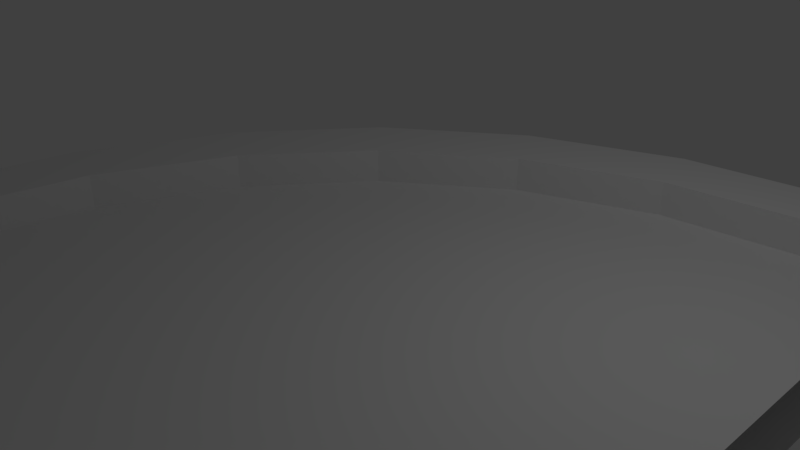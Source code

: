 # Source: HighwayTurn.blend  (saved by Blender 2.79.0; exported with 4.5.12 LTS)
import bpy
from mathutils import Matrix  # noqa: F401  (used for matrix-valued properties, if any)

bpy.ops.wm.read_factory_settings(use_empty=True)
scene = bpy.context.scene
scene.name = 'Scene'

# ---- collections
col_collection_1 = bpy.data.collections.new('Collection 1'); scene.collection.children.link(col_collection_1)

# ---- materials (node trees are filled in below, after node groups)
mat_material = bpy.data.materials.new('Material')
mat_material.alpha_threshold = 0.0
mat_material.use_transparent_shadow = False
mat_material.roughness = 0.5
mat_material.line_color = (0.0, 0.0, 0.0, 1.0)
mat_material_001 = bpy.data.materials.new('Material.001')
mat_material_001.alpha_threshold = 0.0
mat_material_001.use_transparent_shadow = False
mat_material_001.roughness = 0.5

# ---- material node trees

# ---- world
world_world = bpy.data.worlds.new('World'); scene.world = world_world
world_world.color = (0.05088, 0.05088, 0.05088)
world_world.use_sun_shadow = False
world_world.sun_shadow_jitter_overblur = 0.0
world_world.cycles.sampling_method = 'MANUAL'

# ---- cameras
cam_camera = bpy.data.cameras.new('Camera')
cam_camera.clip_end = 100.0
cam_camera.lens = 35.0
cam_camera.sensor_width = 32.0
cam_camera.sensor_height = 18.0
cam_camera.ortho_scale = 7.314
cam_camera.dof.focus_distance = 0.0
cam_camera.dof.aperture_fstop = 128.0

# ---- lights
light_lamp = bpy.data.lights.new('Lamp', 'POINT')
light_lamp.transmission_factor = 0.0
light_lamp.cutoff_distance = 30.0
light_lamp.energy = 100.0
light_lamp.shadow_buffer_clip_start = 1.001
light_lamp.shadow_soft_size = 0.1
light_lamp.shadow_maximum_resolution = 0.006
light_lamp.use_absolute_resolution = True

# ---- meshes
me_cube = bpy.data.meshes.new('Cube')
me_cube.from_pydata([(4.0, 4.0, 0.5), (5.0, 4.0, 0.0), (4.0, 4.0, 0.0), (5.0, 5.0, 0.0), (4.0, 5.0, 0.5), (4.0, 5.0, 0.0), (5.0, 5.0, 0.5), (5.0, 4.0, 0.5), (4.0, 4.0, -1.0), (0.1363, -2.965, -1.0), (-4.0, -4.0, 0.5), (-5.0, -4.0, 0.0), (-4.0, -4.0, 0.0), (-5.0, -5.0, 0.0), (-4.0, -5.0, 0.5), (-4.0, -5.0, 0.0), (-5.0, -5.0, 0.5), (-5.0, -4.0, 0.5), (-4.0, -4.0, -1.0), (-4.0, -5.0, -1.0), (5.0, -4.0, 0.0), (4.0, -4.0, 0.0), (5.0, -5.0, 0.0), (4.0, 0.0, 0.0), (5.0, 0.0, 0.0), (4.0, -5.0, 0.5), (4.0, 0.0, -1.0), (4.0, -5.0, 0.0), (5.0, -5.0, 0.5), (5.0, -4.0, 0.5), (4.0, -4.0, -1.0), (0.0, -4.0, -1.0), (0.0, -5.0, 0.0), (0.0, -4.0, 0.0), (4.0, -5.0, -1.0), (0.0, -5.0, -1.0), (-3.727, -1.929, 0.5), (-4.693, -1.671, 0.0), (-3.727, -1.929, 0.0), (-4.693, -1.671, 0.5), (-3.727, -1.929, -1.0), (-2.928, 0.0, 0.5), (-3.794, 0.5, 0.0), (-2.928, 0.0, 0.0), (-3.794, 0.5, 0.5), (-2.928, -9.537e-07, -1.0), (-1.657, 1.657, 0.5), (-2.364, 2.364, 0.0), (-1.657, 1.657, 0.0), (-2.364, 2.364, 0.5), (-1.657, 1.657, -1.0), (7.153e-07, 2.928, 0.5), (-0.5, 3.794, 0.0), (7.153e-07, 2.928, 0.0), (-0.5, 3.794, 0.5), (1.431e-06, 2.928, -1.0), (1.929, 3.727, 0.5), (1.671, 4.693, 0.0), (1.929, 3.727, 0.0), (1.671, 4.693, 0.5), (1.929, 3.727, -1.0), (1.172, -1.172, 0.0), (0.1363, -2.965, 0.0), (0.5359, -2.0, 0.0), (5.0, 4.0, -1.0), (5.0, -4.0, -1.0), (5.0, 0.0, -1.0), (1.172, -1.172, -1.0), (2.0, -0.5359, -1.0), (0.5359, -2.0, -1.0), (2.965, -0.1363, -1.0), (2.965, -0.1363, 0.0), (2.0, -0.5359, 0.0)], [], [(4, 0, 7, 6), (0, 56, 58, 2), (1, 7, 0, 2), (11, 18, 19), (11, 19, 13), (18, 31, 35, 19), (16, 17, 11, 13), (14, 10, 17, 16), (32, 33, 12, 15), (15, 12, 10, 14), (26, 66, 65, 30), (65, 34, 30), (30, 34, 35, 31), (25, 28, 29), (24, 1, 2, 23), (32, 27, 21, 33), (29, 20, 27, 25), (11, 17, 39, 37), (17, 10, 36, 39), (18, 11, 37, 40), (10, 12, 38, 36), (40, 37, 42, 45), (37, 39, 44, 42), (39, 36, 41, 44), (36, 38, 43, 41), (44, 41, 46, 49), (41, 43, 48, 46), (45, 42, 47, 50), (42, 44, 49, 47), (46, 48, 53, 51), (50, 47, 52, 55), (47, 49, 54, 52), (49, 46, 51, 54), (52, 54, 59, 57), (54, 51, 56, 59), (51, 53, 58, 56), (55, 52, 57, 60), (5, 57, 59, 4), (0, 4, 59, 56), (61, 63, 21), (62, 21, 63), (33, 21, 62), (12, 33, 62, 38), (43, 38, 62, 63), (67, 50, 55, 68), (69, 67, 30), (9, 69, 30), (68, 70, 30), (26, 30, 70), (57, 5, 8, 60), (5, 4, 6, 3), (8, 5, 3, 64), (22, 34, 65), (8, 64, 66, 26), (30, 31, 9), (55, 60, 70, 68), (40, 45, 69, 9), (45, 50, 67, 69), (30, 67, 68), (31, 18, 40, 9), (71, 58, 53, 72), (21, 71, 72), (53, 48, 61, 72), (23, 2, 58, 71), (20, 24, 23, 21), (61, 21, 72), (21, 23, 71), (43, 63, 61, 48), (8, 26, 70, 60), (20, 21, 27)])
me_cube.polygons.foreach_set('material_index', [0, 0, 0, 0, 0, 0, 0, 0, 1, 0, 0, 0, 0, 0, 1, 1, 0, 0, 0, 0, 0, 0, 0, 0, 0, 0, 0, 0, 0, 0, 0, 0, 0, 0, 0, 0, 0, 0, 0, 1, 1, 1, 1, 1, 0, 0, 0, 0, 0, 0, 0, 0, 0, 0, 0, 0, 0, 0, 0, 0, 1, 1, 1, 1, 1, 1, 1, 1, 0, 0])
_uv = me_cube.uv_layers.new(name='UVMap')
_uv.uv.foreach_set('vector', [0.4686, 0.346, 0.4686, 0.2357, 0.5858, 0.2357, 0.5858, 0.346, 0.4686, 0.5115, 0.226, 0.5115, 0.226, 0.4563, 0.4686, 0.4563, 0.3515, 0.4563, 0.3515, 0.5115, 0.2343, 0.5115, 0.2343, 0.4563, 0.3515, 0.4563, 0.4686, 0.4563, 0.4686, 0.346, 0.3515, 0.4563, 0.4686, 0.346, 0.3515, 0.346, 0.4686, 0.4563, 0.9372, 0.4563, 0.9372, 0.346, 0.4686, 0.346, 0.3515, 0.5115, 0.4686, 0.5115, 0.4686, 0.4563, 0.3515, 0.4563, 0.4686, 0.346, 0.4686, 0.4563, 0.3515, 0.4563, 0.3515, 0.346, 0.4686, 0.346, 0.4686, 0.4563, 0.0, 0.4563, 1.117e-07, 0.346, 0.3515, 0.4563, 0.4686, 0.4563, 0.4686, 0.5115, 0.3515, 0.5115, 0.4686, 0.4563, 0.5858, 0.4563, 0.5858, 0.01504, 0.4686, 0.01504, 0.3515, 0.4563, 0.2343, 0.346, 0.2343, 0.4563, 0.4686, 0.4563, 0.4686, 0.346, 0.0, 0.346, 0.0, 0.4563, 0.4686, 0.346, 0.5858, 0.346, 0.5858, 0.4563, 0.3515, 0.4563, 0.3515, 0.8976, 0.2343, 0.8976, 0.2343, 0.4563, 0.4686, 0.346, 0.9372, 0.346, 0.9372, 0.4563, 0.4686, 0.4563, 0.3515, 0.5115, 0.3515, 0.4563, 0.2343, 0.4563, 0.2343, 0.5115, 0.4686, 0.4563, 0.4686, 0.5115, 0.7415, 0.5115, 0.7415, 0.4563, 0.3515, 0.4563, 0.4686, 0.4563, 0.5005, 0.6847, 0.3874, 0.7133, 0.4686, 0.4563, 0.3515, 0.4563, 0.3874, 0.7133, 0.5005, 0.6847, 0.4686, 0.5115, 0.4686, 0.4563, 0.7112, 0.4563, 0.7112, 0.5115, 0.5005, 0.4641, 0.3874, 0.4927, 0.4927, 0.7321, 0.5942, 0.677, 0.5072, 0.4563, 0.5072, 0.5115, 0.7615, 0.5115, 0.7615, 0.4563, 0.3874, 0.4927, 0.5005, 0.4641, 0.5942, 0.677, 0.4927, 0.7321, 0.4769, 0.5115, 0.4769, 0.4563, 0.7029, 0.4563, 0.7029, 0.5115, 0.4927, 0.5115, 0.5942, 0.4563, 0.7431, 0.6391, 0.6603, 0.7171, 0.4686, 0.5115, 0.4686, 0.4563, 0.6627, 0.4563, 0.6627, 0.5115, 0.3599, 0.4563, 0.2584, 0.5115, 0.426, 0.7171, 0.5088, 0.6391, 0.5272, 0.4563, 0.5272, 0.5115, 0.7456, 0.5115, 0.7456, 0.4563, 0.5088, 0.5115, 0.5088, 0.4563, 0.7029, 0.4563, 0.7029, 0.5115, 0.5088, 0.4185, 0.426, 0.4965, 0.6443, 0.6543, 0.7029, 0.5587, 0.426, 0.4563, 0.426, 0.5115, 0.6443, 0.5115, 0.6443, 0.4563, 0.426, 0.4965, 0.5088, 0.4185, 0.7029, 0.5587, 0.6443, 0.6543, 0.41, 0.4563, 0.41, 0.5115, 0.6643, 0.5115, 0.6643, 0.4563, 0.41, 0.4336, 0.4686, 0.3381, 0.6946, 0.4262, 0.6643, 0.5328, 0.4686, 0.5115, 0.4686, 0.4563, 0.6946, 0.4563, 0.6946, 0.5115, 0.4686, 0.5587, 0.41, 0.6543, 0.6643, 0.7534, 0.6946, 0.6469, 0.4686, 0.4563, 0.1957, 0.4563, 0.1957, 0.5115, 0.4686, 0.5115, 0.4686, 0.4563, 0.4686, 0.5666, 0.1957, 0.5328, 0.226, 0.4262, 0.3716, 0.5477, 0.2971, 0.4563, 0.7029, 0.2357, 0.4846, 0.3499, 0.9372, 0.2357, 0.5314, 0.4563, 0.4686, 0.4563, 0.9372, 0.4563, 0.4846, 0.5705, 0.4686, 0.4563, 0.9372, 0.4563, 0.9532, 0.5705, 0.5005, 0.6847, 0.3599, 0.4563, 0.2662, 0.2435, 0.7189, 0.1292, 0.7657, 0.2357, 0.3716, 0.5477, 0.0402, 0.8597, 0.2343, 1.0, 0.4686, 0.6178, 0.5314, 0.4563, 0.6059, 0.5477, 0.9372, 0.2357, 0.4846, 0.3499, 0.5314, 0.4563, 0.9372, 0.2357, 0.4686, 0.3972, 0.5816, 0.4413, 0.7029, 0.01504, 0.4686, 0.4563, 0.4686, 0.01504, 0.3473, 0.4413, 0.43, 0.5328, 0.7029, 0.5666, 0.7029, 0.4563, 0.4603, 0.4262, 0.4686, 0.4563, 0.4686, 0.5115, 0.5858, 0.5115, 0.5858, 0.4563, 0.4686, 0.4563, 0.4686, 0.5666, 0.5858, 0.5666, 0.5858, 0.4563, 0.5858, 0.4563, 0.4686, 0.346, 0.5858, 0.346, 0.4686, 0.4563, 0.5858, 0.4563, 0.5858, 0.01504, 0.4686, 0.01504, 0.4686, 0.4563, 0.0, 0.4563, 0.01597, 0.5705, 0.4686, 0.5587, 0.6946, 0.6469, 0.8159, 0.2206, 0.7029, 0.1766, 0.5005, 0.4641, 0.5942, 0.677, 1.0, 0.4563, 0.9532, 0.3499, 0.3599, 0.4563, 0.5088, 0.6391, 0.8402, 0.3271, 0.7657, 0.2357, 0.4686, 0.4563, 0.1373, 0.7684, 0.2343, 0.8385, 0.4686, 0.4563, 1.676e-07, 0.4563, 0.03194, 0.6847, 0.4846, 0.5705, 0.5816, 0.4413, 0.4603, 0.8675, 0.2343, 0.7794, 0.4686, 0.3972, 0.4686, 0.4563, 0.3473, 0.8826, 0.2343, 0.8385, 0.4686, 0.5587, 0.2745, 0.4185, 0.6059, 0.1064, 0.7029, 0.1766, 0.4686, 0.4563, 0.4686, 0.8976, 0.226, 0.8675, 0.3473, 0.4413, 0.3515, 0.4563, 0.3515, 0.8976, 0.2343, 0.8976, 0.2343, 0.4563, 0.3716, 0.5477, 0.7029, 0.2357, 0.4686, 0.6178, 0.4686, 0.4563, 0.4686, 0.8976, 0.3473, 0.8826, 0.3599, 0.4563, 0.7657, 0.2357, 0.8402, 0.3271, 0.5088, 0.6391, 0.4686, 0.4563, 0.4686, 0.01504, 0.3473, 0.0, 0.226, 0.4262, 0.3515, 0.4563, 0.2343, 0.4563, 0.2343, 0.346])
me_cube.materials.append(mat_material)
me_cube.materials.append(mat_material_001)
me_cube.use_remesh_preserve_volume = False
me_cube.use_remesh_preserve_attributes = False
me_cube.use_mirror_vertex_groups = False
me_cube.update()

# ---- objects
ob_cube = bpy.data.objects.new('Cube', me_cube)
ob_lamp = bpy.data.objects.new('Lamp', light_lamp)
ob_camera = bpy.data.objects.new('Camera', cam_camera)

# ---- transforms, parenting, visibility, modifiers, constraints
ob_cube.location = (0.0, 0.0, 0.0)
ob_cube.lock_rotations_4d = False
ob_cube.empty_display_type = 'ARROWS'
ob_cube.lineart.crease_threshold = 0.0
ob_lamp.location = (4.076, 1.005, 5.904)
ob_lamp.rotation_euler = (0.6503, 0.05522, 1.866)
ob_lamp.lock_rotations_4d = False
ob_lamp.empty_display_type = 'ARROWS'
ob_lamp.color = (0.0, 0.0, 0.0, 0.0)
ob_lamp.lineart.crease_threshold = 0.0
ob_camera.location = (7.481, -6.508, 5.344)
ob_camera.rotation_euler = (1.109, 0.0, 0.8149)
ob_camera.lock_rotations_4d = False
ob_camera.empty_display_type = 'ARROWS'
ob_camera.color = (0.0, 0.0, 0.0, 0.0)
ob_camera.display_type = 'WIRE'
ob_camera.lineart.crease_threshold = 0.0

# ---- collection membership
col_collection_1.objects.link(ob_cube)
col_collection_1.objects.link(ob_lamp)
col_collection_1.objects.link(ob_camera)

# ---- scene / render settings (as saved in the file)
scene.camera = ob_camera
scene.frame_start = 1; scene.frame_end = 250; scene.frame_set(1)
scene.render.engine = 'BLENDER_EEVEE_NEXT'
scene.render.resolution_percentage = 50
scene.render.dither_intensity = 0.0
scene.cycles.use_denoising = False
scene.cycles.samples = 128
scene.cycles.sampling_pattern = 'TABULATED_SOBOL'
scene.cycles.use_adaptive_sampling = False
scene.cycles.use_light_tree = False
scene.cycles.blur_glossy = 0.0
scene.cycles.sample_clamp_indirect = 0.0
scene.view_settings.view_transform = 'Standard'
bpy.context.view_layer.update()
